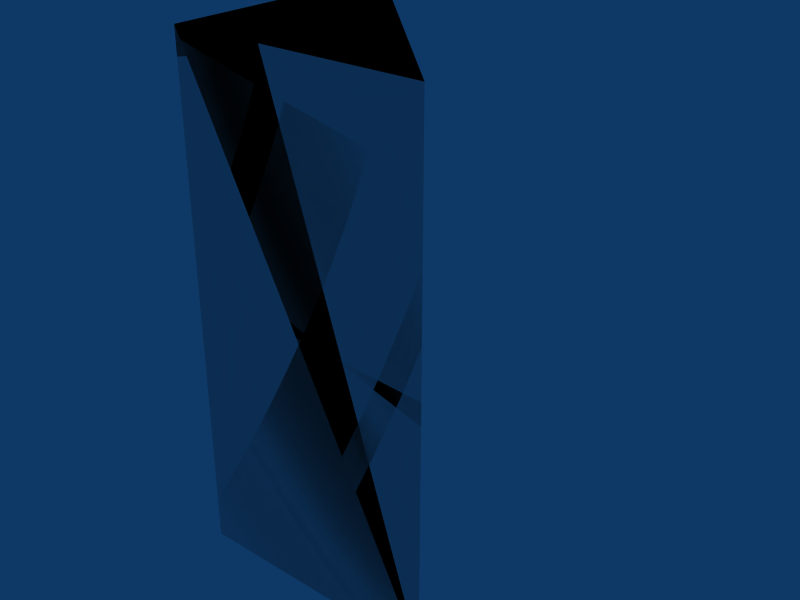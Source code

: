 # Source: tri-1x1x2.blend  (saved by Blender 2.49.2; exported with 4.5.12 LTS)
import bpy
from mathutils import Matrix  # noqa: F401  (used for matrix-valued properties, if any)

bpy.ops.wm.read_factory_settings(use_empty=True)
scene = bpy.context.scene
scene.name = 'Scene'

# ---- collections
col_collection_1 = bpy.data.collections.new('Collection 1'); scene.collection.children.link(col_collection_1)

# ---- materials (node trees are filled in below, after node groups)
mat_concrete = bpy.data.materials.new('Concrete')

# ---- material node trees

# ---- world
world_world = bpy.data.worlds.new('World'); scene.world = world_world
world_world.color = (0.05656, 0.2208, 0.4)
world_world.use_sun_shadow = False
world_world.sun_shadow_jitter_overblur = 0.0
world_world.cycles.sampling_method = 'MANUAL'
world_world.cycles.sample_map_resolution = 256

# ---- meshes
me_cube_002 = bpy.data.meshes.new('Cube.002')
me_cube_002.from_pydata([(-5.96e-08, 8.941e-08, 0.0), (1.788e-07, 1.0, 0.0), (-1.788e-07, 1.788e-07, 2.0), (2.98e-08, 1.0, 2.0), (2.98e-08, 1.0, 2.0), (-1.788e-07, 1.788e-07, 2.0), (1.0, -2.98e-07, 2.0), (1.788e-07, 1.0, 0.0), (-5.96e-08, 8.941e-08, 0.0), (1.0, 0.0, 0.0), (2.98e-08, 1.0, 2.0), (-1.788e-07, 1.788e-07, 2.0), (1.0, -2.98e-07, 2.0), (1.0, -2.384e-07, 2.0), (1.788e-07, 1.0, 0.0), (-5.96e-08, 8.941e-08, 0.0), (1.0, 0.0, 0.0), (1.0, 0.0, 0.0)], [], [(0, 2, 3, 1), (13, 17, 14, 10), (16, 12, 11, 15), (4, 5, 6), (9, 8, 7)])
_uv = me_cube_002.uv_layers.new(name='UVTex')
_uv.uv.foreach_set('vector', [1.0, 0.0, 1.0, 2.0, 0.0, 2.0, 0.0, 0.0, 10.0, 16.0, 10.0, 14.0, 11.41, 14.0, 11.41, 16.0, 8.0, 10.0, 8.0, 12.0, 7.0, 12.0, 7.0, 10.0, 5.0, 8.0, 5.0, 7.0, 6.0, 7.0, 2.0, 4.0, 3.0, 4.0, 3.0, 5.0])
me_cube_002.materials.append(mat_concrete)
me_cube_002.use_remesh_preserve_volume = False
me_cube_002.use_remesh_preserve_attributes = False
me_cube_002.use_mirror_vertex_groups = False
me_cube_002.update()
me_cube_001 = bpy.data.meshes.new('Cube.001')
me_cube_001.from_pydata([(1.0, 0.0, 0.0), (-1.192e-07, 1.788e-07, 0.0), (3.576e-07, 1.0, 0.0), (1.0, -5.96e-07, 2.0), (-3.576e-07, 3.576e-07, 2.0), (5.96e-08, 1.0, 2.0)], [], [(0, 1, 2), (3, 5, 4), (0, 3, 4, 1), (1, 4, 5, 2), (3, 0, 2, 5)])
me_cube_001.use_remesh_preserve_volume = False
me_cube_001.use_remesh_preserve_attributes = False
me_cube_001.use_mirror_vertex_groups = False
me_cube_001.update()

# ---- objects
ob_cube_002 = bpy.data.objects.new('Cube.002', me_cube_002)
ob_cube_001 = bpy.data.objects.new('Cube.001', me_cube_001)

# ---- transforms, parenting, visibility, modifiers, constraints
ob_cube_002.location = (0.0, 0.0, 0.0)
ob_cube_002.lock_rotations_4d = False
ob_cube_002.empty_display_type = 'ARROWS'
ob_cube_002.lineart.crease_threshold = 0.0
ob_cube_001.location = (0.0, 0.0, 0.0)
ob_cube_001.lock_rotations_4d = False
ob_cube_001.empty_display_type = 'ARROWS'
ob_cube_001.display_type = 'WIRE'
ob_cube_001.lineart.crease_threshold = 0.0

# ---- collection membership
col_collection_1.objects.link(ob_cube_002)
col_collection_1.objects.link(ob_cube_001)

# ---- scene / render settings (as saved in the file)
scene.frame_start = 1; scene.frame_end = 30; scene.frame_set(1)
scene.render.engine = 'BLENDER_EEVEE_NEXT'
scene.render.image_settings.file_format = 'JPEG'
scene.render.image_settings.color_mode = 'RGB'
scene.render.image_settings.compression = 90
scene.render.resolution_x = 800
scene.render.resolution_y = 600
scene.render.pixel_aspect_x = 100.0
scene.render.pixel_aspect_y = 100.0
scene.render.fps = 25
scene.render.dither_intensity = 0.0
scene.render.use_compositing = False
scene.render.use_sequencer = False
scene.render.bake_margin = 2
scene.render.bake_bias = 0.0
scene.render.use_stamp_time = False
scene.render.use_stamp_date = False
scene.render.use_stamp_frame = False
scene.render.use_stamp_camera = False
scene.render.use_stamp_scene = False
scene.render.use_stamp_filename = False
scene.render.use_stamp_render_time = False
scene.render.stamp_font_size = 0
scene.cycles.use_denoising = False
scene.cycles.samples = 10
scene.cycles.sampling_pattern = 'TABULATED_SOBOL'
scene.cycles.light_sampling_threshold = 0.0
scene.cycles.use_adaptive_sampling = False
scene.cycles.use_light_tree = False
scene.cycles.blur_glossy = 0.0
scene.cycles.volume_bounces = 1
scene.cycles.pixel_filter_type = 'GAUSSIAN'
scene.cycles.sample_clamp_indirect = 0.0
scene.view_settings.view_transform = 'Raw'
bpy.context.view_layer.update()

# ---- added for rendering (the .blend has no active camera): camera
cam_auto = bpy.data.cameras.new('AutoCamera')
cam_auto.lens = 50.0
cam_auto.sensor_width = 36.0
cam_auto.clip_end = 1000.0
ob_auto_camera = bpy.data.objects.new('AutoCamera', cam_auto)
scene.collection.objects.link(ob_auto_camera)
ob_auto_camera.location = (2.76633, -2.21959, 2.81306)
ob_auto_camera.rotation_euler = (1.09748, -7.21219e-08, 0.694738)
scene.camera = ob_auto_camera
bpy.context.view_layer.update()
